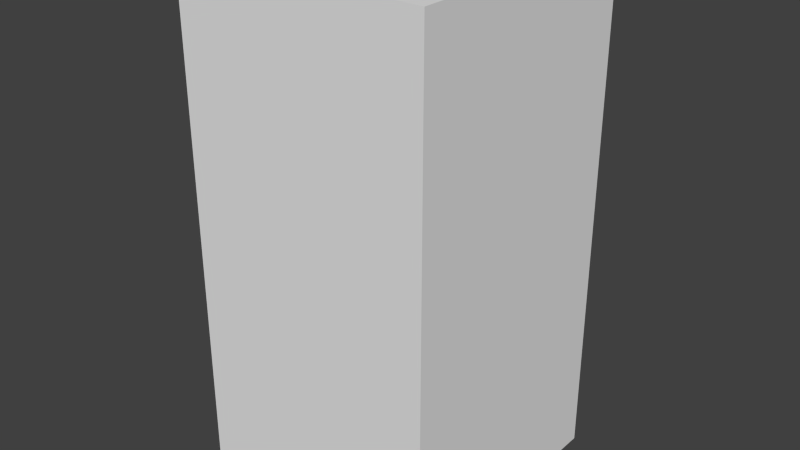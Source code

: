 # Source: yellowNoTwo.blend  (saved by Blender 2.68.0; exported with 4.5.12 LTS)
import bpy
from mathutils import Matrix  # noqa: F401  (used for matrix-valued properties, if any)

bpy.ops.wm.read_factory_settings(use_empty=True)
scene = bpy.context.scene
scene.name = 'Scene'

# ---- collections
col_collection_1 = bpy.data.collections.new('Collection 1'); scene.collection.children.link(col_collection_1)

# ---- world
world_world = bpy.data.worlds.new('World'); scene.world = world_world
world_world.color = (0.05088, 0.05088, 0.05088)
world_world.use_sun_shadow = False
world_world.sun_shadow_jitter_overblur = 0.0
world_world.cycles.sampling_method = 'MANUAL'
world_world.cycles.sample_map_resolution = 256

# ---- meshes
me_yellownotwo = bpy.data.meshes.new('yellowNoTwo')
me_yellownotwo.from_pydata([(-0.5, -0.5, -1.0), (-0.5, 0.5, -1.0), (0.5, 0.5, -1.0), (0.5, -0.5, -1.0), (-0.5, -0.5, 1.0), (-0.5, 0.5, 1.0), (0.5, 0.5, 1.0), (0.5, -0.5, 1.0)], [], [(4, 5, 1, 0), (5, 6, 2, 1), (6, 7, 3, 2), (7, 4, 0, 3), (0, 1, 2, 3), (7, 6, 5, 4)])
me_yellownotwo.use_remesh_preserve_volume = False
me_yellownotwo.use_remesh_preserve_attributes = False
me_yellownotwo.use_mirror_vertex_groups = False
me_yellownotwo.update()

# ---- objects
ob_yellownotwo = bpy.data.objects.new('yellowNoTwo', me_yellownotwo)

# ---- transforms, parenting, visibility, modifiers, constraints
ob_yellownotwo.location = (0.0, 0.0, 0.0)
ob_yellownotwo.lineart.crease_threshold = 0.0

# ---- collection membership
col_collection_1.objects.link(ob_yellownotwo)

# ---- scene / render settings (as saved in the file)
scene.frame_start = 1; scene.frame_end = 250; scene.frame_set(1)
scene.render.engine = 'BLENDER_EEVEE_NEXT'
scene.render.image_settings.color_mode = 'RGB'
scene.render.image_settings.compression = 90
scene.render.resolution_percentage = 50
scene.render.dither_intensity = 0.0
scene.cycles.use_denoising = False
scene.cycles.samples = 10
scene.cycles.sampling_pattern = 'TABULATED_SOBOL'
scene.cycles.light_sampling_threshold = 0.0
scene.cycles.use_adaptive_sampling = False
scene.cycles.use_light_tree = False
scene.cycles.blur_glossy = 0.0
scene.cycles.volume_bounces = 1
scene.cycles.pixel_filter_type = 'GAUSSIAN'
scene.cycles.sample_clamp_indirect = 0.0
scene.view_settings.view_transform = 'Standard'
bpy.context.view_layer.update()

# ---- added for rendering (the .blend has no active camera and no usable light): camera, sun
cam_auto = bpy.data.cameras.new('AutoCamera')
cam_auto.lens = 50.0
cam_auto.sensor_width = 36.0
cam_auto.clip_end = 1000.0
ob_auto_camera = bpy.data.objects.new('AutoCamera', cam_auto)
scene.collection.objects.link(ob_auto_camera)
ob_auto_camera.location = (2.26633, -2.71959, 1.81306)
ob_auto_camera.rotation_euler = (1.09748, -7.21219e-08, 0.694738)
scene.camera = ob_auto_camera
light_auto_sun = bpy.data.lights.new('AutoSun', 'SUN')
light_auto_sun.energy = 3.0
light_auto_sun.angle = 0.0523599
ob_auto_sun = bpy.data.objects.new('AutoSun', light_auto_sun)
scene.collection.objects.link(ob_auto_sun)
ob_auto_sun.rotation_euler = (0.872665, 0.174533, 0.523599)
bpy.context.view_layer.update()
